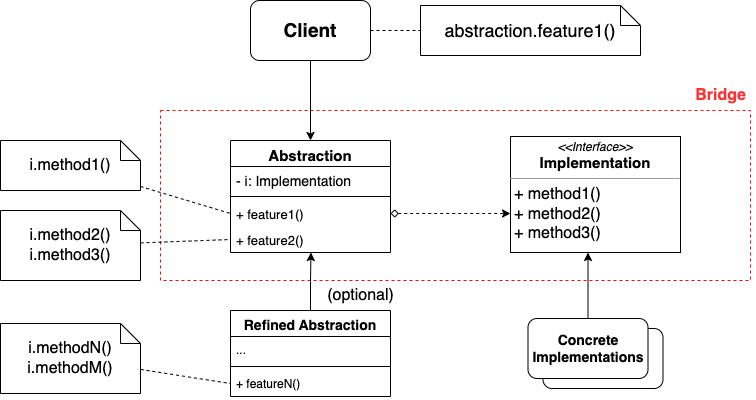

The diagram above was exported from draw.io. Its source (the exported page's mxGraphModel, read from the mxfile embedded in the PNG):
<mxGraphModel dx="1652" dy="623" grid="1" gridSize="10" guides="1" tooltips="1" connect="1" arrows="1" fold="1" page="1" pageScale="1" pageWidth="827" pageHeight="1169" math="0" shadow="0">
  <root>
    <mxCell id="0" />
    <mxCell id="1" parent="0" />
    <mxCell id="Mm1HXoW5vVmtLCR1JARU-26" value="" style="rounded=0;whiteSpace=wrap;html=1;fontSize=14;dashed=1;strokeColor=#ed0c0c;" vertex="1" parent="1">
      <mxGeometry x="150" y="250" width="590" height="170" as="geometry" />
    </mxCell>
    <mxCell id="Mm1HXoW5vVmtLCR1JARU-1" value="Abstraction" style="swimlane;fontStyle=1;align=center;verticalAlign=top;childLayout=stackLayout;horizontal=1;startSize=26;horizontalStack=0;resizeParent=1;resizeParentMax=0;resizeLast=0;collapsible=1;marginBottom=0;fontSize=15;" vertex="1" parent="1">
      <mxGeometry x="220" y="280" width="160" height="112" as="geometry" />
    </mxCell>
    <mxCell id="Mm1HXoW5vVmtLCR1JARU-2" value="- i: Implementation" style="text;strokeColor=none;fillColor=none;align=left;verticalAlign=top;spacingLeft=4;spacingRight=4;overflow=hidden;rotatable=0;points=[[0,0.5],[1,0.5]];portConstraint=eastwest;fontSize=14;" vertex="1" parent="Mm1HXoW5vVmtLCR1JARU-1">
      <mxGeometry y="26" width="160" height="26" as="geometry" />
    </mxCell>
    <mxCell id="Mm1HXoW5vVmtLCR1JARU-3" value="" style="line;strokeWidth=1;fillColor=none;align=left;verticalAlign=middle;spacingTop=-1;spacingLeft=3;spacingRight=3;rotatable=0;labelPosition=right;points=[];portConstraint=eastwest;strokeColor=inherit;" vertex="1" parent="Mm1HXoW5vVmtLCR1JARU-1">
      <mxGeometry y="52" width="160" height="8" as="geometry" />
    </mxCell>
    <mxCell id="Mm1HXoW5vVmtLCR1JARU-18" value="+ feature1()" style="text;strokeColor=none;fillColor=none;align=left;verticalAlign=top;spacingLeft=4;spacingRight=4;overflow=hidden;rotatable=0;points=[[0,0.5],[1,0.5]];portConstraint=eastwest;fontSize=13;" vertex="1" parent="Mm1HXoW5vVmtLCR1JARU-1">
      <mxGeometry y="60" width="160" height="26" as="geometry" />
    </mxCell>
    <mxCell id="Mm1HXoW5vVmtLCR1JARU-4" value="+ feature2()" style="text;strokeColor=none;fillColor=none;align=left;verticalAlign=top;spacingLeft=4;spacingRight=4;overflow=hidden;rotatable=0;points=[[0,0.5],[1,0.5]];portConstraint=eastwest;fontSize=13;" vertex="1" parent="Mm1HXoW5vVmtLCR1JARU-1">
      <mxGeometry y="86" width="160" height="26" as="geometry" />
    </mxCell>
    <mxCell id="Mm1HXoW5vVmtLCR1JARU-5" value="&lt;p style=&quot;margin:0px;margin-top:4px;text-align:center;&quot;&gt;&lt;i&gt;&amp;lt;&amp;lt;Interface&amp;gt;&amp;gt;&lt;/i&gt;&lt;br&gt;&lt;b&gt;&lt;font style=&quot;font-size: 15px;&quot;&gt;Implementation&lt;/font&gt;&lt;/b&gt;&lt;/p&gt;&lt;hr size=&quot;1&quot;&gt;&lt;p style=&quot;margin: 0px 0px 0px 4px; font-size: 16px;&quot;&gt;&lt;font style=&quot;font-size: 16px;&quot;&gt;+ method1()&lt;/font&gt;&lt;/p&gt;&lt;p style=&quot;margin: 0px 0px 0px 4px; font-size: 16px;&quot;&gt;&lt;font style=&quot;font-size: 16px;&quot;&gt;+ method2()&lt;br&gt;&lt;/font&gt;&lt;/p&gt;&lt;p style=&quot;margin: 0px 0px 0px 4px; font-size: 16px;&quot;&gt;&lt;font style=&quot;font-size: 16px;&quot;&gt;+ method3()&lt;/font&gt;&lt;/p&gt;&lt;p style=&quot;margin:0px;margin-left:4px;&quot;&gt;&lt;br&gt;&lt;/p&gt;" style="verticalAlign=top;align=left;overflow=fill;fontSize=12;fontFamily=Helvetica;html=1;" vertex="1" parent="1">
      <mxGeometry x="500" y="276" width="170" height="116" as="geometry" />
    </mxCell>
    <mxCell id="Mm1HXoW5vVmtLCR1JARU-23" style="edgeStyle=orthogonalEdgeStyle;rounded=0;orthogonalLoop=1;jettySize=auto;html=1;entryX=0.503;entryY=1;entryDx=0;entryDy=0;entryPerimeter=0;fontSize=14;startArrow=none;startFill=0;endArrow=classic;endFill=1;" edge="1" parent="1" source="Mm1HXoW5vVmtLCR1JARU-6" target="Mm1HXoW5vVmtLCR1JARU-4">
      <mxGeometry relative="1" as="geometry" />
    </mxCell>
    <mxCell id="Mm1HXoW5vVmtLCR1JARU-6" value="Refined Abstraction" style="swimlane;fontStyle=1;align=center;verticalAlign=top;childLayout=stackLayout;horizontal=1;startSize=26;horizontalStack=0;resizeParent=1;resizeParentMax=0;resizeLast=0;collapsible=1;marginBottom=0;fontSize=14;" vertex="1" parent="1">
      <mxGeometry x="220" y="450" width="160" height="86" as="geometry" />
    </mxCell>
    <mxCell id="Mm1HXoW5vVmtLCR1JARU-7" value="..." style="text;strokeColor=none;fillColor=none;align=left;verticalAlign=top;spacingLeft=4;spacingRight=4;overflow=hidden;rotatable=0;points=[[0,0.5],[1,0.5]];portConstraint=eastwest;" vertex="1" parent="Mm1HXoW5vVmtLCR1JARU-6">
      <mxGeometry y="26" width="160" height="26" as="geometry" />
    </mxCell>
    <mxCell id="Mm1HXoW5vVmtLCR1JARU-8" value="" style="line;strokeWidth=1;fillColor=none;align=left;verticalAlign=middle;spacingTop=-1;spacingLeft=3;spacingRight=3;rotatable=0;labelPosition=right;points=[];portConstraint=eastwest;strokeColor=inherit;" vertex="1" parent="Mm1HXoW5vVmtLCR1JARU-6">
      <mxGeometry y="52" width="160" height="8" as="geometry" />
    </mxCell>
    <mxCell id="Mm1HXoW5vVmtLCR1JARU-9" value="+ featureN()" style="text;strokeColor=none;fillColor=none;align=left;verticalAlign=top;spacingLeft=4;spacingRight=4;overflow=hidden;rotatable=0;points=[[0,0.5],[1,0.5]];portConstraint=eastwest;" vertex="1" parent="Mm1HXoW5vVmtLCR1JARU-6">
      <mxGeometry y="60" width="160" height="26" as="geometry" />
    </mxCell>
    <mxCell id="Mm1HXoW5vVmtLCR1JARU-10" value="" style="rounded=1;whiteSpace=wrap;html=1;" vertex="1" parent="1">
      <mxGeometry x="532.5" y="468" width="120" height="60" as="geometry" />
    </mxCell>
    <mxCell id="Mm1HXoW5vVmtLCR1JARU-24" style="edgeStyle=orthogonalEdgeStyle;rounded=0;orthogonalLoop=1;jettySize=auto;html=1;entryX=0.456;entryY=1;entryDx=0;entryDy=0;entryPerimeter=0;fontSize=14;startArrow=none;startFill=0;endArrow=classic;endFill=1;" edge="1" parent="1" source="Mm1HXoW5vVmtLCR1JARU-11" target="Mm1HXoW5vVmtLCR1JARU-5">
      <mxGeometry relative="1" as="geometry" />
    </mxCell>
    <mxCell id="Mm1HXoW5vVmtLCR1JARU-11" value="&lt;font style=&quot;font-size: 14px;&quot;&gt;&lt;b&gt;Concrete&lt;br&gt;Implementations&lt;/b&gt;&lt;/font&gt;" style="rounded=1;whiteSpace=wrap;html=1;" vertex="1" parent="1">
      <mxGeometry x="517.5" y="458" width="120" height="60" as="geometry" />
    </mxCell>
    <mxCell id="Mm1HXoW5vVmtLCR1JARU-17" style="edgeStyle=orthogonalEdgeStyle;rounded=0;orthogonalLoop=1;jettySize=auto;html=1;endArrow=none;endFill=0;dashed=1;" edge="1" parent="1" source="Mm1HXoW5vVmtLCR1JARU-12" target="Mm1HXoW5vVmtLCR1JARU-14">
      <mxGeometry relative="1" as="geometry" />
    </mxCell>
    <mxCell id="Mm1HXoW5vVmtLCR1JARU-25" style="edgeStyle=orthogonalEdgeStyle;rounded=0;orthogonalLoop=1;jettySize=auto;html=1;entryX=0.5;entryY=0;entryDx=0;entryDy=0;fontSize=14;startArrow=none;startFill=0;endArrow=classic;endFill=1;" edge="1" parent="1" source="Mm1HXoW5vVmtLCR1JARU-12" target="Mm1HXoW5vVmtLCR1JARU-1">
      <mxGeometry relative="1" as="geometry" />
    </mxCell>
    <mxCell id="Mm1HXoW5vVmtLCR1JARU-12" value="&lt;b&gt;&lt;font style=&quot;font-size: 19px;&quot;&gt;Client&lt;/font&gt;&lt;/b&gt;" style="rounded=1;whiteSpace=wrap;html=1;" vertex="1" parent="1">
      <mxGeometry x="240" y="140" width="120" height="60" as="geometry" />
    </mxCell>
    <mxCell id="Mm1HXoW5vVmtLCR1JARU-14" value="&lt;font style=&quot;font-size: 18px;&quot;&gt;abstraction.feature1()&lt;/font&gt;" style="shape=note;size=20;whiteSpace=wrap;html=1;" vertex="1" parent="1">
      <mxGeometry x="410" y="145" width="220" height="50" as="geometry" />
    </mxCell>
    <mxCell id="Mm1HXoW5vVmtLCR1JARU-22" style="edgeStyle=orthogonalEdgeStyle;rounded=0;orthogonalLoop=1;jettySize=auto;html=1;dashed=1;endArrow=classic;endFill=1;startArrow=diamond;startFill=0;" edge="1" parent="1" source="Mm1HXoW5vVmtLCR1JARU-18">
      <mxGeometry relative="1" as="geometry">
        <mxPoint x="500" y="353" as="targetPoint" />
      </mxGeometry>
    </mxCell>
    <mxCell id="Mm1HXoW5vVmtLCR1JARU-27" value="&lt;font style=&quot;font-size: 16px;&quot; color=&quot;#ff3333&quot;&gt;&lt;b&gt;Bridge&lt;/b&gt;&lt;/font&gt;" style="text;html=1;align=center;verticalAlign=middle;resizable=0;points=[];autosize=1;strokeColor=none;fillColor=none;fontSize=14;" vertex="1" parent="1">
      <mxGeometry x="675" y="220" width="70" height="30" as="geometry" />
    </mxCell>
    <mxCell id="Mm1HXoW5vVmtLCR1JARU-32" style="rounded=0;orthogonalLoop=1;jettySize=auto;html=1;entryX=0;entryY=0.5;entryDx=0;entryDy=0;fontSize=16;fontColor=#FF3333;startArrow=none;startFill=0;endArrow=none;endFill=0;dashed=1;" edge="1" parent="1" source="Mm1HXoW5vVmtLCR1JARU-28" target="Mm1HXoW5vVmtLCR1JARU-18">
      <mxGeometry relative="1" as="geometry" />
    </mxCell>
    <mxCell id="Mm1HXoW5vVmtLCR1JARU-28" value="&lt;font style=&quot;font-size: 16px;&quot;&gt;i.method1()&lt;/font&gt;" style="shape=note;size=20;whiteSpace=wrap;html=1;" vertex="1" parent="1">
      <mxGeometry x="-10" y="280" width="140" height="50" as="geometry" />
    </mxCell>
    <mxCell id="Mm1HXoW5vVmtLCR1JARU-34" style="edgeStyle=none;rounded=0;orthogonalLoop=1;jettySize=auto;html=1;entryX=0;entryY=0.5;entryDx=0;entryDy=0;dashed=1;fontSize=16;fontColor=#FF3333;startArrow=none;startFill=0;endArrow=none;endFill=0;" edge="1" parent="1" source="Mm1HXoW5vVmtLCR1JARU-29" target="Mm1HXoW5vVmtLCR1JARU-4">
      <mxGeometry relative="1" as="geometry" />
    </mxCell>
    <mxCell id="Mm1HXoW5vVmtLCR1JARU-29" value="&lt;font style=&quot;font-size: 16px;&quot;&gt;i.method2()&lt;br&gt;i.method3()&lt;/font&gt;" style="shape=note;size=20;whiteSpace=wrap;html=1;" vertex="1" parent="1">
      <mxGeometry x="-10" y="350" width="140" height="70" as="geometry" />
    </mxCell>
    <mxCell id="Mm1HXoW5vVmtLCR1JARU-35" style="edgeStyle=none;rounded=0;orthogonalLoop=1;jettySize=auto;html=1;entryX=0;entryY=0.5;entryDx=0;entryDy=0;dashed=1;fontSize=16;fontColor=#FF3333;startArrow=none;startFill=0;endArrow=none;endFill=0;" edge="1" parent="1" source="Mm1HXoW5vVmtLCR1JARU-31" target="Mm1HXoW5vVmtLCR1JARU-9">
      <mxGeometry relative="1" as="geometry" />
    </mxCell>
    <mxCell id="Mm1HXoW5vVmtLCR1JARU-31" value="&lt;font style=&quot;font-size: 16px;&quot;&gt;i.methodN()&lt;br&gt;i.methodM()&lt;/font&gt;" style="shape=note;size=20;whiteSpace=wrap;html=1;" vertex="1" parent="1">
      <mxGeometry x="-10" y="463" width="140" height="70" as="geometry" />
    </mxCell>
    <mxCell id="Mm1HXoW5vVmtLCR1JARU-36" value="&lt;font color=&quot;#000000&quot;&gt;(optional)&lt;/font&gt;" style="text;html=1;align=center;verticalAlign=middle;resizable=0;points=[];autosize=1;strokeColor=none;fillColor=none;fontSize=16;fontColor=#FF3333;" vertex="1" parent="1">
      <mxGeometry x="305" y="420" width="90" height="30" as="geometry" />
    </mxCell>
  </root>
</mxGraphModel>